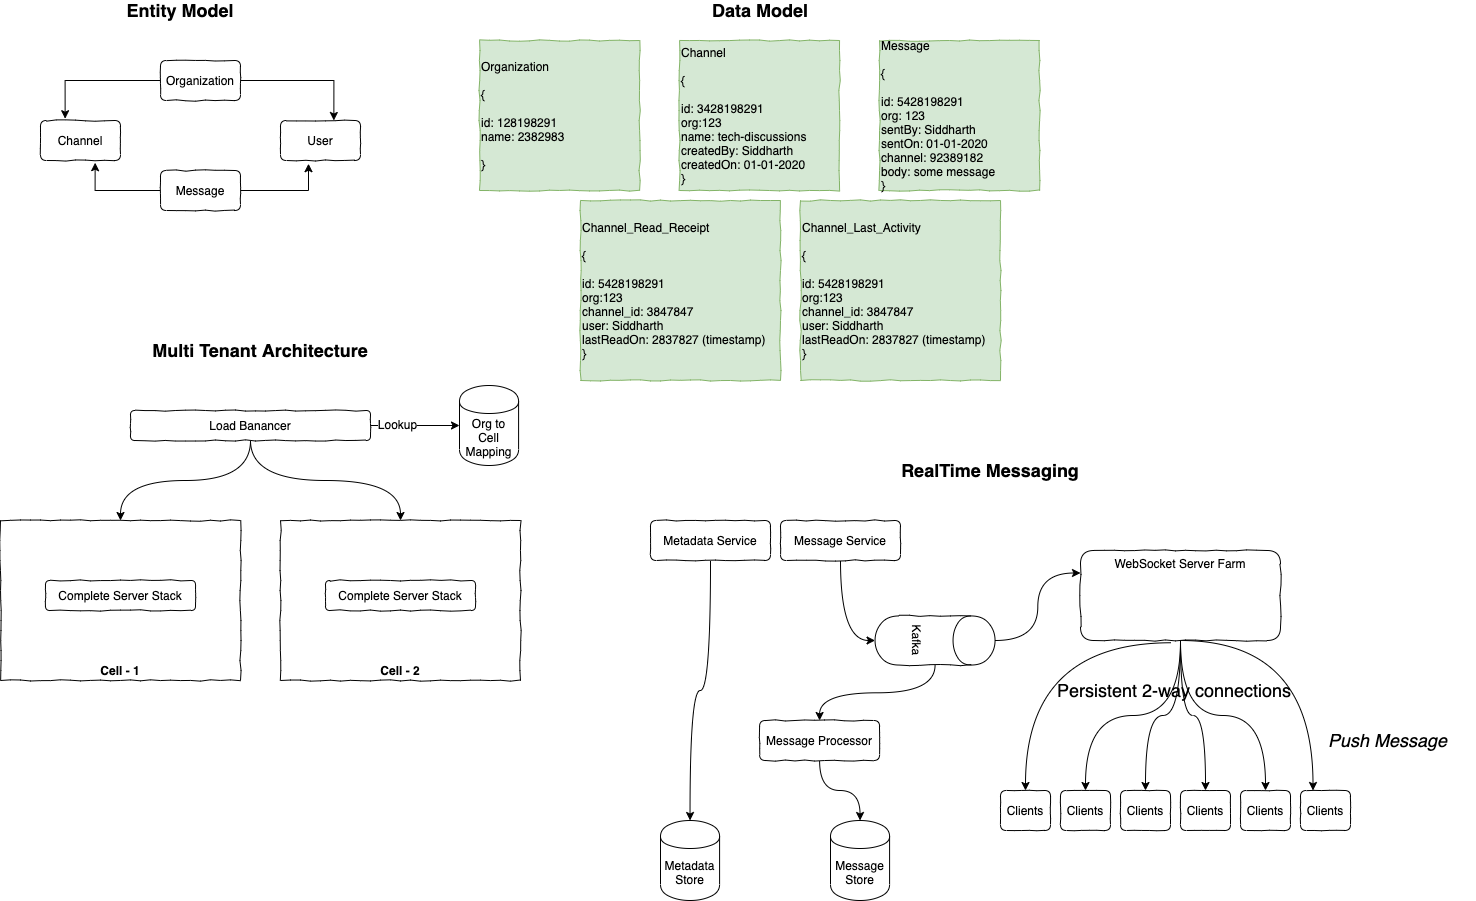

The diagram above was exported from draw.io. Its source (the exported page's mxGraphModel, read from the mxfile embedded in the PNG):
<mxGraphModel dx="1821" dy="591" grid="1" gridSize="10" guides="1" tooltips="1" connect="1" arrows="1" fold="1" page="0" pageScale="1" pageWidth="827" pageHeight="1169" math="0" shadow="0">
  <root>
    <mxCell id="0" />
    <mxCell id="1" parent="0" />
    <mxCell id="GD2lotm7MoBZ0NqQ-E_s-7" style="edgeStyle=orthogonalEdgeStyle;rounded=0;orthogonalLoop=1;jettySize=auto;html=1;entryX=0.308;entryY=-0.045;entryDx=0;entryDy=0;entryPerimeter=0;fontSize=18;" parent="1" source="GD2lotm7MoBZ0NqQ-E_s-1" target="GD2lotm7MoBZ0NqQ-E_s-3" edge="1">
      <mxGeometry relative="1" as="geometry" />
    </mxCell>
    <mxCell id="GD2lotm7MoBZ0NqQ-E_s-8" style="edgeStyle=orthogonalEdgeStyle;rounded=0;orthogonalLoop=1;jettySize=auto;html=1;entryX=0.667;entryY=0;entryDx=0;entryDy=0;entryPerimeter=0;fontSize=18;" parent="1" source="GD2lotm7MoBZ0NqQ-E_s-1" target="GD2lotm7MoBZ0NqQ-E_s-4" edge="1">
      <mxGeometry relative="1" as="geometry" />
    </mxCell>
    <mxCell id="GD2lotm7MoBZ0NqQ-E_s-1" value="Organization" style="rounded=1;whiteSpace=wrap;html=1;comic=1;" parent="1" vertex="1">
      <mxGeometry x="-400" y="100" width="80" height="40" as="geometry" />
    </mxCell>
    <mxCell id="GD2lotm7MoBZ0NqQ-E_s-2" value="Entity Model" style="text;html=1;strokeColor=none;fillColor=none;align=center;verticalAlign=middle;whiteSpace=wrap;rounded=0;fontSize=18;fontStyle=1" parent="1" vertex="1">
      <mxGeometry x="-450" y="40" width="140" height="20" as="geometry" />
    </mxCell>
    <mxCell id="GD2lotm7MoBZ0NqQ-E_s-3" value="Channel" style="rounded=1;whiteSpace=wrap;html=1;comic=1;" parent="1" vertex="1">
      <mxGeometry x="-520" y="160" width="80" height="40" as="geometry" />
    </mxCell>
    <mxCell id="GD2lotm7MoBZ0NqQ-E_s-4" value="User" style="rounded=1;whiteSpace=wrap;html=1;comic=1;" parent="1" vertex="1">
      <mxGeometry x="-280" y="160" width="80" height="40" as="geometry" />
    </mxCell>
    <mxCell id="GD2lotm7MoBZ0NqQ-E_s-11" style="edgeStyle=orthogonalEdgeStyle;rounded=0;orthogonalLoop=1;jettySize=auto;html=1;entryX=0.683;entryY=1.055;entryDx=0;entryDy=0;entryPerimeter=0;fontSize=18;" parent="1" source="GD2lotm7MoBZ0NqQ-E_s-5" target="GD2lotm7MoBZ0NqQ-E_s-3" edge="1">
      <mxGeometry relative="1" as="geometry" />
    </mxCell>
    <mxCell id="GD2lotm7MoBZ0NqQ-E_s-12" style="edgeStyle=orthogonalEdgeStyle;rounded=0;orthogonalLoop=1;jettySize=auto;html=1;entryX=0.35;entryY=1.08;entryDx=0;entryDy=0;entryPerimeter=0;fontSize=18;" parent="1" source="GD2lotm7MoBZ0NqQ-E_s-5" target="GD2lotm7MoBZ0NqQ-E_s-4" edge="1">
      <mxGeometry relative="1" as="geometry" />
    </mxCell>
    <mxCell id="GD2lotm7MoBZ0NqQ-E_s-5" value="Message" style="rounded=1;whiteSpace=wrap;html=1;comic=1;" parent="1" vertex="1">
      <mxGeometry x="-400" y="210" width="80" height="40" as="geometry" />
    </mxCell>
    <mxCell id="drQ3sBSIDsVJbNrr4SE5-1" value="Data Model" style="text;html=1;strokeColor=none;fillColor=none;align=center;verticalAlign=middle;whiteSpace=wrap;rounded=0;fontSize=18;fontStyle=1" parent="1" vertex="1">
      <mxGeometry x="130" y="40" width="140" height="20" as="geometry" />
    </mxCell>
    <mxCell id="drQ3sBSIDsVJbNrr4SE5-2" value="Organization&lt;br&gt;&lt;br&gt;{&lt;br&gt;&lt;br&gt;id: 128198291&lt;br&gt;name: 2382983&lt;br&gt;&lt;br&gt;}" style="text;html=1;strokeColor=#82b366;fillColor=#d5e8d4;align=left;verticalAlign=middle;whiteSpace=wrap;rounded=0;comic=1;" parent="1" vertex="1">
      <mxGeometry x="-80.90999999999997" y="80" width="160" height="150" as="geometry" />
    </mxCell>
    <mxCell id="drQ3sBSIDsVJbNrr4SE5-3" value="Channel&lt;br&gt;&lt;br&gt;{&lt;br&gt;&lt;br&gt;id: 3428198291&lt;br&gt;org:123&lt;br&gt;name: tech-discussions&lt;br&gt;createdBy: Siddharth&lt;br&gt;createdOn: 01-01-2020&lt;br&gt;}" style="text;html=1;strokeColor=#82b366;fillColor=#d5e8d4;align=left;verticalAlign=middle;whiteSpace=wrap;rounded=0;comic=1;" parent="1" vertex="1">
      <mxGeometry x="119.09000000000003" y="80" width="160" height="150" as="geometry" />
    </mxCell>
    <mxCell id="drQ3sBSIDsVJbNrr4SE5-4" value="Message&lt;br&gt;&lt;br&gt;{&lt;br&gt;&lt;br&gt;id: 5428198291&lt;br&gt;org: 123&lt;br&gt;sentBy: Siddharth&lt;br&gt;sentOn: 01-01-2020&lt;br&gt;channel: 92389182&lt;br&gt;body: some message&lt;br&gt;}" style="text;html=1;strokeColor=#82b366;fillColor=#d5e8d4;align=left;verticalAlign=middle;whiteSpace=wrap;rounded=0;comic=1;" parent="1" vertex="1">
      <mxGeometry x="319.09000000000003" y="80" width="160" height="150" as="geometry" />
    </mxCell>
    <mxCell id="drQ3sBSIDsVJbNrr4SE5-5" value="Channel_Read_Receipt&lt;br&gt;&lt;br&gt;{&lt;br&gt;&lt;br&gt;id: 5428198291&lt;br&gt;org:123&lt;br&gt;channel_id: 3847847&lt;br&gt;user: Siddharth&lt;br&gt;lastReadOn: 2837827 (timestamp)&lt;br&gt;}" style="text;html=1;strokeColor=#82b366;fillColor=#d5e8d4;align=left;verticalAlign=middle;whiteSpace=wrap;rounded=0;comic=1;" parent="1" vertex="1">
      <mxGeometry x="20" y="240" width="200" height="180" as="geometry" />
    </mxCell>
    <mxCell id="drQ3sBSIDsVJbNrr4SE5-6" value="Channel_Last_Activity&lt;br&gt;&lt;br&gt;{&lt;br&gt;&lt;br&gt;id: 5428198291&lt;br&gt;org:123&lt;br&gt;channel_id: 3847847&lt;br&gt;user: Siddharth&lt;br&gt;lastReadOn: 2837827 (timestamp)&lt;br&gt;}" style="text;html=1;strokeColor=#82b366;fillColor=#d5e8d4;align=left;verticalAlign=middle;whiteSpace=wrap;rounded=0;comic=1;" parent="1" vertex="1">
      <mxGeometry x="240" y="240" width="200" height="180" as="geometry" />
    </mxCell>
    <mxCell id="drQ3sBSIDsVJbNrr4SE5-7" value="Multi Tenant Architecture" style="text;html=1;strokeColor=none;fillColor=none;align=center;verticalAlign=middle;whiteSpace=wrap;rounded=0;fontSize=18;fontStyle=1" parent="1" vertex="1">
      <mxGeometry x="-440" y="380" width="280" height="20" as="geometry" />
    </mxCell>
    <mxCell id="drQ3sBSIDsVJbNrr4SE5-8" value="" style="rounded=0;whiteSpace=wrap;html=1;align=left;comic=1;" parent="1" vertex="1">
      <mxGeometry x="-560" y="560" width="240" height="160" as="geometry" />
    </mxCell>
    <mxCell id="drQ3sBSIDsVJbNrr4SE5-9" value="" style="rounded=0;whiteSpace=wrap;html=1;align=left;comic=1;" parent="1" vertex="1">
      <mxGeometry x="-280" y="560" width="240" height="160" as="geometry" />
    </mxCell>
    <mxCell id="drQ3sBSIDsVJbNrr4SE5-13" style="edgeStyle=orthogonalEdgeStyle;rounded=0;orthogonalLoop=1;jettySize=auto;html=1;entryX=0;entryY=0.5;entryDx=0;entryDy=0;" parent="1" source="drQ3sBSIDsVJbNrr4SE5-10" target="drQ3sBSIDsVJbNrr4SE5-11" edge="1">
      <mxGeometry relative="1" as="geometry" />
    </mxCell>
    <mxCell id="drQ3sBSIDsVJbNrr4SE5-14" value="Lookup" style="text;html=1;align=center;verticalAlign=middle;resizable=0;points=[];labelBackgroundColor=#ffffff;" parent="drQ3sBSIDsVJbNrr4SE5-13" vertex="1" connectable="0">
      <mxGeometry x="-0.4055" y="2" relative="1" as="geometry">
        <mxPoint as="offset" />
      </mxGeometry>
    </mxCell>
    <mxCell id="drQ3sBSIDsVJbNrr4SE5-15" style="edgeStyle=orthogonalEdgeStyle;orthogonalLoop=1;jettySize=auto;html=1;entryX=0.5;entryY=0;entryDx=0;entryDy=0;curved=1;" parent="1" source="drQ3sBSIDsVJbNrr4SE5-10" target="drQ3sBSIDsVJbNrr4SE5-8" edge="1">
      <mxGeometry relative="1" as="geometry" />
    </mxCell>
    <mxCell id="drQ3sBSIDsVJbNrr4SE5-16" style="edgeStyle=orthogonalEdgeStyle;orthogonalLoop=1;jettySize=auto;html=1;entryX=0.5;entryY=0;entryDx=0;entryDy=0;curved=1;" parent="1" source="drQ3sBSIDsVJbNrr4SE5-10" target="drQ3sBSIDsVJbNrr4SE5-9" edge="1">
      <mxGeometry relative="1" as="geometry" />
    </mxCell>
    <mxCell id="drQ3sBSIDsVJbNrr4SE5-10" value="Load Banancer" style="rounded=1;whiteSpace=wrap;html=1;align=center;comic=1;" parent="1" vertex="1">
      <mxGeometry x="-430" y="450" width="240" height="30" as="geometry" />
    </mxCell>
    <mxCell id="drQ3sBSIDsVJbNrr4SE5-11" value="Org to Cell Mapping" style="shape=cylinder;whiteSpace=wrap;html=1;boundedLbl=1;backgroundOutline=1;align=center;" parent="1" vertex="1">
      <mxGeometry x="-101" y="425" width="59.09" height="80" as="geometry" />
    </mxCell>
    <mxCell id="drQ3sBSIDsVJbNrr4SE5-17" value="Cell - 1" style="text;html=1;strokeColor=none;fillColor=none;align=center;verticalAlign=middle;whiteSpace=wrap;rounded=0;fontStyle=1" parent="1" vertex="1">
      <mxGeometry x="-470" y="700" width="60" height="20" as="geometry" />
    </mxCell>
    <mxCell id="drQ3sBSIDsVJbNrr4SE5-18" value="Cell - 2" style="text;html=1;strokeColor=none;fillColor=none;align=center;verticalAlign=middle;whiteSpace=wrap;rounded=0;fontStyle=1" parent="1" vertex="1">
      <mxGeometry x="-190" y="700" width="60" height="20" as="geometry" />
    </mxCell>
    <mxCell id="drQ3sBSIDsVJbNrr4SE5-19" value="RealTime Messaging" style="text;html=1;strokeColor=none;fillColor=none;align=center;verticalAlign=middle;whiteSpace=wrap;rounded=0;fontSize=18;fontStyle=1" parent="1" vertex="1">
      <mxGeometry x="290" y="500" width="280" height="20" as="geometry" />
    </mxCell>
    <mxCell id="drQ3sBSIDsVJbNrr4SE5-25" style="edgeStyle=orthogonalEdgeStyle;curved=1;orthogonalLoop=1;jettySize=auto;html=1;entryX=0.5;entryY=0;entryDx=0;entryDy=0;" parent="1" source="drQ3sBSIDsVJbNrr4SE5-20" target="drQ3sBSIDsVJbNrr4SE5-24" edge="1">
      <mxGeometry relative="1" as="geometry" />
    </mxCell>
    <mxCell id="drQ3sBSIDsVJbNrr4SE5-27" style="edgeStyle=orthogonalEdgeStyle;curved=1;orthogonalLoop=1;jettySize=auto;html=1;entryX=0;entryY=0.25;entryDx=0;entryDy=0;" parent="1" source="drQ3sBSIDsVJbNrr4SE5-20" target="drQ3sBSIDsVJbNrr4SE5-26" edge="1">
      <mxGeometry relative="1" as="geometry" />
    </mxCell>
    <mxCell id="drQ3sBSIDsVJbNrr4SE5-20" value="Kafka" style="shape=cylinder;whiteSpace=wrap;html=1;boundedLbl=1;backgroundOutline=1;comic=1;align=center;rotation=90;" parent="1" vertex="1">
      <mxGeometry x="350" y="620" width="49.09" height="120" as="geometry" />
    </mxCell>
    <mxCell id="drQ3sBSIDsVJbNrr4SE5-23" style="edgeStyle=orthogonalEdgeStyle;curved=1;orthogonalLoop=1;jettySize=auto;html=1;entryX=0.5;entryY=1;entryDx=0;entryDy=0;" parent="1" source="drQ3sBSIDsVJbNrr4SE5-21" target="drQ3sBSIDsVJbNrr4SE5-20" edge="1">
      <mxGeometry relative="1" as="geometry" />
    </mxCell>
    <mxCell id="drQ3sBSIDsVJbNrr4SE5-21" value="Message Service" style="rounded=1;whiteSpace=wrap;html=1;comic=1;align=center;" parent="1" vertex="1">
      <mxGeometry x="220.00000000000003" y="560" width="120" height="40" as="geometry" />
    </mxCell>
    <mxCell id="drQ3sBSIDsVJbNrr4SE5-48" style="edgeStyle=orthogonalEdgeStyle;curved=1;orthogonalLoop=1;jettySize=auto;html=1;entryX=0.5;entryY=0;entryDx=0;entryDy=0;" parent="1" source="drQ3sBSIDsVJbNrr4SE5-24" target="drQ3sBSIDsVJbNrr4SE5-46" edge="1">
      <mxGeometry relative="1" as="geometry" />
    </mxCell>
    <mxCell id="drQ3sBSIDsVJbNrr4SE5-24" value="Message Processor" style="rounded=1;whiteSpace=wrap;html=1;comic=1;align=center;" parent="1" vertex="1">
      <mxGeometry x="199.09" y="760" width="120" height="40" as="geometry" />
    </mxCell>
    <mxCell id="drQ3sBSIDsVJbNrr4SE5-36" style="edgeStyle=orthogonalEdgeStyle;curved=1;orthogonalLoop=1;jettySize=auto;html=1;entryX=0.5;entryY=0;entryDx=0;entryDy=0;" parent="1" source="drQ3sBSIDsVJbNrr4SE5-26" target="drQ3sBSIDsVJbNrr4SE5-28" edge="1">
      <mxGeometry relative="1" as="geometry" />
    </mxCell>
    <mxCell id="drQ3sBSIDsVJbNrr4SE5-37" style="edgeStyle=orthogonalEdgeStyle;curved=1;orthogonalLoop=1;jettySize=auto;html=1;entryX=0.5;entryY=0;entryDx=0;entryDy=0;" parent="1" source="drQ3sBSIDsVJbNrr4SE5-26" target="drQ3sBSIDsVJbNrr4SE5-30" edge="1">
      <mxGeometry relative="1" as="geometry" />
    </mxCell>
    <mxCell id="drQ3sBSIDsVJbNrr4SE5-38" style="edgeStyle=orthogonalEdgeStyle;curved=1;orthogonalLoop=1;jettySize=auto;html=1;entryX=0.5;entryY=0;entryDx=0;entryDy=0;" parent="1" source="drQ3sBSIDsVJbNrr4SE5-26" target="drQ3sBSIDsVJbNrr4SE5-31" edge="1">
      <mxGeometry relative="1" as="geometry" />
    </mxCell>
    <mxCell id="drQ3sBSIDsVJbNrr4SE5-39" style="edgeStyle=orthogonalEdgeStyle;curved=1;orthogonalLoop=1;jettySize=auto;html=1;entryX=0.25;entryY=0;entryDx=0;entryDy=0;" parent="1" target="drQ3sBSIDsVJbNrr4SE5-32" edge="1">
      <mxGeometry relative="1" as="geometry">
        <mxPoint x="620" y="680" as="sourcePoint" />
      </mxGeometry>
    </mxCell>
    <mxCell id="drQ3sBSIDsVJbNrr4SE5-40" style="edgeStyle=orthogonalEdgeStyle;curved=1;orthogonalLoop=1;jettySize=auto;html=1;entryX=0.5;entryY=0;entryDx=0;entryDy=0;" parent="1" source="drQ3sBSIDsVJbNrr4SE5-26" target="drQ3sBSIDsVJbNrr4SE5-33" edge="1">
      <mxGeometry relative="1" as="geometry" />
    </mxCell>
    <mxCell id="drQ3sBSIDsVJbNrr4SE5-41" style="edgeStyle=orthogonalEdgeStyle;curved=1;orthogonalLoop=1;jettySize=auto;html=1;entryX=0.5;entryY=0;entryDx=0;entryDy=0;exitX=0.454;exitY=1.025;exitDx=0;exitDy=0;exitPerimeter=0;" parent="1" source="drQ3sBSIDsVJbNrr4SE5-26" target="drQ3sBSIDsVJbNrr4SE5-34" edge="1">
      <mxGeometry relative="1" as="geometry" />
    </mxCell>
    <mxCell id="drQ3sBSIDsVJbNrr4SE5-26" value="WebSocket Server Farm" style="rounded=1;whiteSpace=wrap;html=1;comic=1;align=center;verticalAlign=top;" parent="1" vertex="1">
      <mxGeometry x="520" y="590" width="200" height="90" as="geometry" />
    </mxCell>
    <mxCell id="drQ3sBSIDsVJbNrr4SE5-28" value="Clients" style="rounded=1;whiteSpace=wrap;html=1;comic=1;align=center;" parent="1" vertex="1">
      <mxGeometry x="560" y="830" width="50" height="40" as="geometry" />
    </mxCell>
    <mxCell id="drQ3sBSIDsVJbNrr4SE5-30" value="Clients" style="rounded=1;whiteSpace=wrap;html=1;comic=1;align=center;" parent="1" vertex="1">
      <mxGeometry x="620" y="830" width="50" height="40" as="geometry" />
    </mxCell>
    <mxCell id="drQ3sBSIDsVJbNrr4SE5-31" value="Clients" style="rounded=1;whiteSpace=wrap;html=1;comic=1;align=center;" parent="1" vertex="1">
      <mxGeometry x="680" y="830" width="50" height="40" as="geometry" />
    </mxCell>
    <mxCell id="drQ3sBSIDsVJbNrr4SE5-32" value="Clients" style="rounded=1;whiteSpace=wrap;html=1;comic=1;align=center;" parent="1" vertex="1">
      <mxGeometry x="740" y="830" width="50" height="40" as="geometry" />
    </mxCell>
    <mxCell id="drQ3sBSIDsVJbNrr4SE5-33" value="Clients" style="rounded=1;whiteSpace=wrap;html=1;comic=1;align=center;" parent="1" vertex="1">
      <mxGeometry x="500" y="830" width="50" height="40" as="geometry" />
    </mxCell>
    <mxCell id="drQ3sBSIDsVJbNrr4SE5-34" value="Clients" style="rounded=1;whiteSpace=wrap;html=1;comic=1;align=center;" parent="1" vertex="1">
      <mxGeometry x="440" y="830" width="50" height="40" as="geometry" />
    </mxCell>
    <mxCell id="drQ3sBSIDsVJbNrr4SE5-42" value="Persistent 2-way connections" style="text;html=1;strokeColor=none;fillColor=none;align=center;verticalAlign=middle;whiteSpace=wrap;rounded=0;fontSize=18;fontStyle=0" parent="1" vertex="1">
      <mxGeometry x="479.09" y="720" width="270" height="20" as="geometry" />
    </mxCell>
    <mxCell id="drQ3sBSIDsVJbNrr4SE5-43" value="Push Message" style="text;html=1;strokeColor=none;fillColor=none;align=center;verticalAlign=middle;whiteSpace=wrap;rounded=0;fontSize=18;fontStyle=2" parent="1" vertex="1">
      <mxGeometry x="740" y="770" width="175" height="20" as="geometry" />
    </mxCell>
    <mxCell id="drQ3sBSIDsVJbNrr4SE5-45" value="Metadata Store" style="shape=cylinder;whiteSpace=wrap;html=1;boundedLbl=1;backgroundOutline=1;align=center;" parent="1" vertex="1">
      <mxGeometry x="100.00000000000003" y="860" width="59.09" height="80" as="geometry" />
    </mxCell>
    <mxCell id="drQ3sBSIDsVJbNrr4SE5-46" value="Message&lt;br&gt;Store" style="shape=cylinder;whiteSpace=wrap;html=1;boundedLbl=1;backgroundOutline=1;align=center;" parent="1" vertex="1">
      <mxGeometry x="270" y="860" width="59.09" height="80" as="geometry" />
    </mxCell>
    <mxCell id="drQ3sBSIDsVJbNrr4SE5-49" value="Complete Server Stack" style="rounded=1;whiteSpace=wrap;html=1;align=center;comic=1;" parent="1" vertex="1">
      <mxGeometry x="-515" y="620" width="150" height="30" as="geometry" />
    </mxCell>
    <mxCell id="drQ3sBSIDsVJbNrr4SE5-50" value="Complete Server Stack" style="rounded=1;whiteSpace=wrap;html=1;align=center;comic=1;" parent="1" vertex="1">
      <mxGeometry x="-235" y="620" width="150" height="30" as="geometry" />
    </mxCell>
    <mxCell id="iPZdZ17b_fqVvQJRH3C8-2" style="edgeStyle=orthogonalEdgeStyle;orthogonalLoop=1;jettySize=auto;html=1;entryX=0.5;entryY=0;entryDx=0;entryDy=0;curved=1;" parent="1" source="iPZdZ17b_fqVvQJRH3C8-1" target="drQ3sBSIDsVJbNrr4SE5-45" edge="1">
      <mxGeometry relative="1" as="geometry" />
    </mxCell>
    <mxCell id="iPZdZ17b_fqVvQJRH3C8-1" value="Metadata Service" style="rounded=1;whiteSpace=wrap;html=1;comic=1;align=center;" parent="1" vertex="1">
      <mxGeometry x="90.00000000000003" y="560" width="120" height="40" as="geometry" />
    </mxCell>
  </root>
</mxGraphModel>